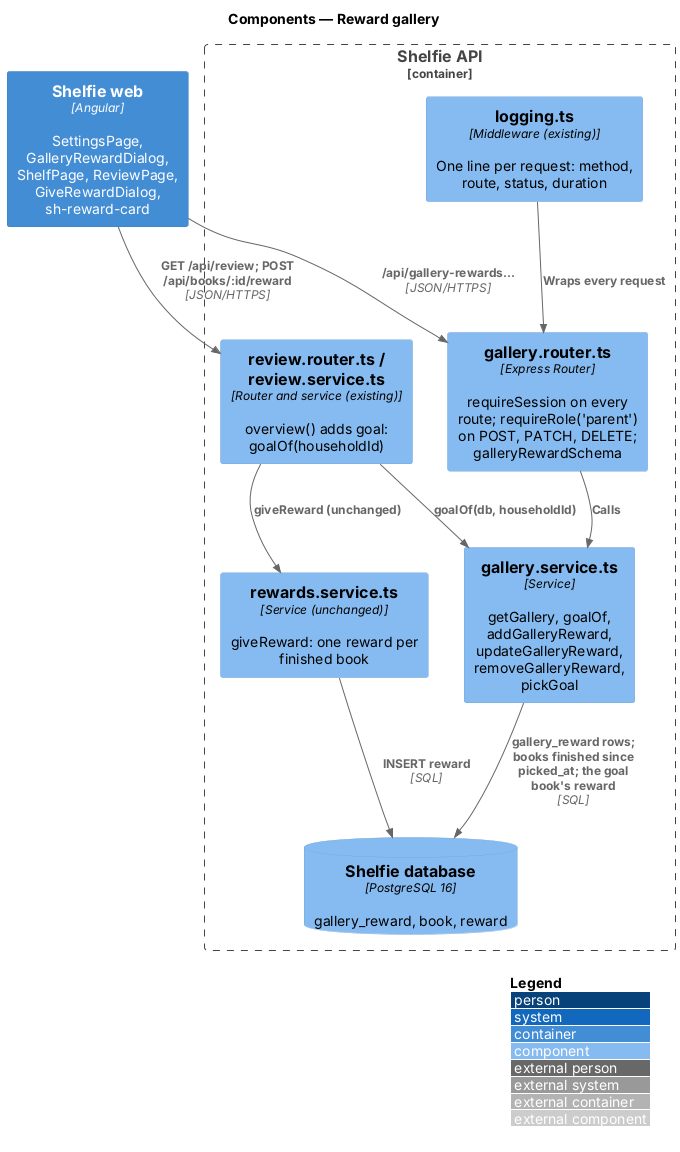

The diagram above was rendered by PlantUML. Its source (embedded in the PNG):
@startuml
!include <C4/C4_Component>
LAYOUT_WITH_LEGEND()
title Components — Reward gallery

Container(web, "Shelfie web", "Angular", "SettingsPage, GalleryRewardDialog, ShelfPage, ReviewPage, GiveRewardDialog, sh-reward-card")
Container_Boundary(api, "Shelfie API") {
  Component(router, "gallery.router.ts", "Express Router", "requireSession on every route; requireRole('parent') on POST, PATCH, DELETE; galleryRewardSchema")
  Component(service, "gallery.service.ts", "Service", "getGallery, goalOf, addGalleryReward, updateGalleryReward, removeGalleryReward, pickGoal")
  Component(review, "review.router.ts / review.service.ts", "Router and service (existing)", "overview() adds goal: goalOf(householdId)")
  Component(rewards, "rewards.service.ts", "Service (unchanged)", "giveReward: one reward per finished book")
  Component(logging, "logging.ts", "Middleware (existing)", "One line per request: method, route, status, duration")
  ComponentDb(db, "Shelfie database", "PostgreSQL 16", "gallery_reward, book, reward")
}

Rel(web, router, "/api/gallery-rewards…", "JSON/HTTPS")
Rel(web, review, "GET /api/review; POST /api/books/:id/reward", "JSON/HTTPS")
Rel(router, service, "Calls")
Rel(review, service, "goalOf(db, householdId)")
Rel(review, rewards, "giveReward (unchanged)")
Rel(service, db, "gallery_reward rows; books finished since picked_at; the goal book's reward", "SQL")
Rel(rewards, db, "INSERT reward", "SQL")
Rel(logging, router, "Wraps every request")
@enduml